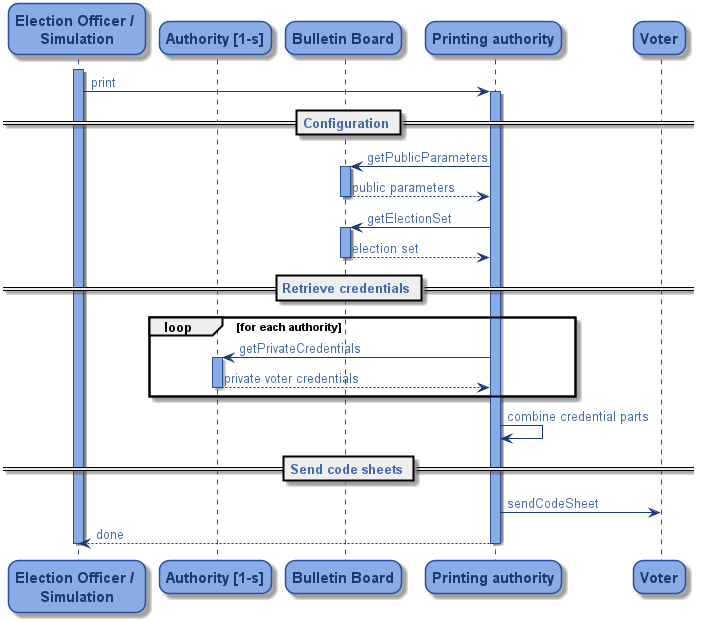

The diagram above was rendered by PlantUML. Its source (embedded in the PNG):
@startuml
skinparam roundcorner 20

skinparam sequence {
	ArrowColor #193A72
	ArrowFontColor #3F6AB2
	LifeLineBorderColor #26529C
	LifeLineBackgroundColor #89ABE6

	ParticipantBorderColor #26529C
	ParticipantBackgroundColor #89ABE6
	ParticipantFontName Trebuchet
	ParticipantFontSize 15
	ParticipantFontStyle bold
	ParticipantFontColor #193A72

	GroupingFontColor #3F6AB2
	GroupingHeaderFontColor #3F6AB2
	DividerFontColor #3F6AB2
}
participant "Election Officer / \nSimulation" as eo
participant "Authority [1-s]" as auth
participant "Bulletin Board" as bb
participant "Printing authority" as print
participant "Voter" as voter
activate eo
eo -> print : print
activate print
== Configuration ==
print -> bb : getPublicParameters
activate bb
bb --> print : public parameters
deactivate bb
print -> bb : getElectionSet
activate bb
bb --> print : election set

== Retrieve credentials ==
loop for each authority
    deactivate bb
    print -> auth : getPrivateCredentials
    activate auth
    auth --> print : private voter credentials
    deactivate auth
end

print -> print : combine credential parts

== Send code sheets ==
print -> voter : sendCodeSheet
print --> eo : done
deactivate print
deactivate eo
@enduml